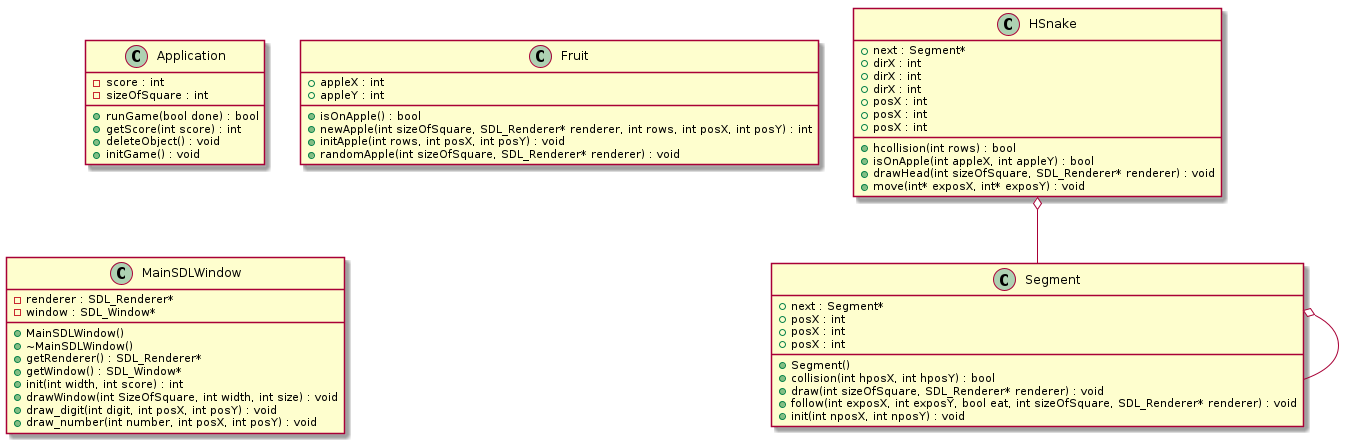

The diagram above was rendered by PlantUML. Its source (embedded in the PNG):
@startuml






class Application {
	+runGame(bool done) : bool
	+getScore(int score) : int
	-score : int
	-sizeOfSquare : int
	+deleteObject() : void
	+initGame() : void
}


class Fruit {
	+isOnApple() : bool
	+appleX : int
	+appleY : int
	+newApple(int sizeOfSquare, SDL_Renderer* renderer, int rows, int posX, int posY) : int
	+initApple(int rows, int posX, int posY) : void
	+randomApple(int sizeOfSquare, SDL_Renderer* renderer) : void
}


class HSnake {
	+next : Segment*
	+hcollision(int rows) : bool
	+isOnApple(int appleX, int appleY) : bool
	+dirX : int
	+dirX : int
	+dirX : int
	+posX : int
	+posX : int
	+posX : int
	+drawHead(int sizeOfSquare, SDL_Renderer* renderer) : void
	+move(int* exposX, int* exposY) : void
}


class MainSDLWindow {
	+MainSDLWindow()
	+~MainSDLWindow()
	+getRenderer() : SDL_Renderer*
	-renderer : SDL_Renderer*
	+getWindow() : SDL_Window*
	-window : SDL_Window*
	+init(int width, int score) : int
	+drawWindow(int SizeOfSquare, int width, int size) : void
	+draw_digit(int digit, int posX, int posY) : void
	+draw_number(int number, int posX, int posY) : void
}


class Segment {
	+Segment()
	+next : Segment*
	+collision(int hposX, int hposY) : bool
	+posX : int
	+posX : int
	+posX : int
	+draw(int sizeOfSquare, SDL_Renderer* renderer) : void
	+follow(int exposX, int exposY, bool eat, int sizeOfSquare, SDL_Renderer* renderer) : void
	+init(int nposX, int nposY) : void
}










.HSnake o-- .Segment


.Segment o-- .Segment









@enduml